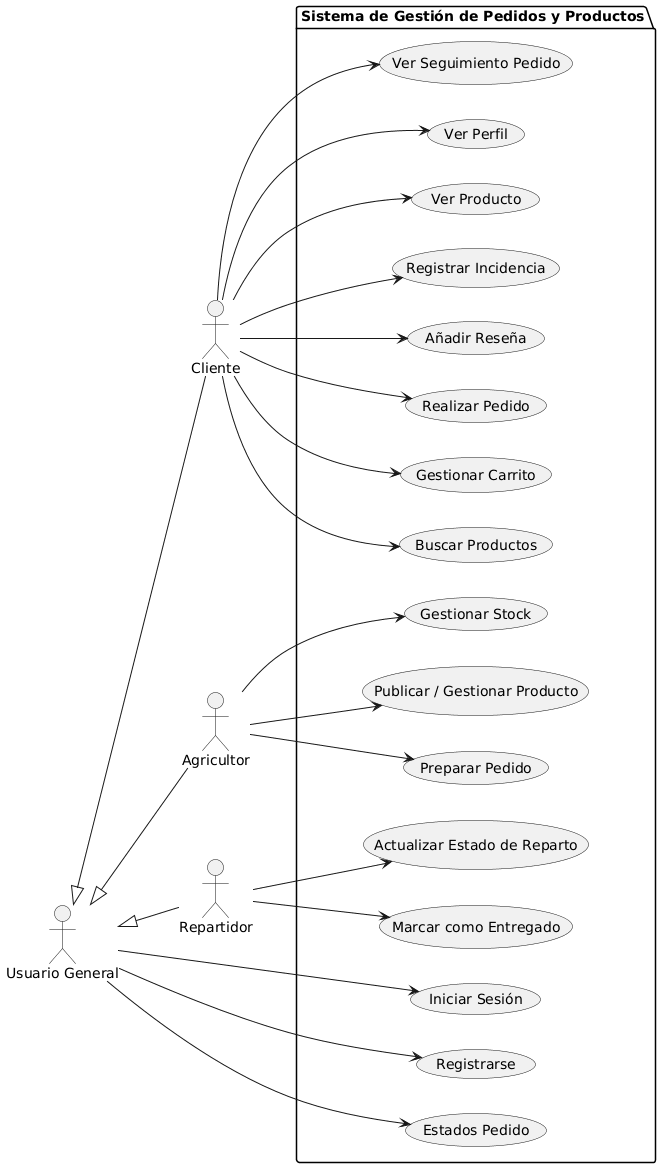

The diagram above was rendered by PlantUML. Its source (embedded in the PNG):
@startuml
left to right direction

' ==========================================
' ACTORES 
' ==========================================
actor "Usuario General" as G
actor "Cliente" as C
actor "Agricultor" as A
actor "Repartidor" as R

' Herencia de actores (Todos heredan las acciones generales)
G <|-- C
G <|-- A
G <|-- R

' ==========================================
' SISTEMA Y CASOS DE USO
' ==========================================
package "Sistema de Gestión de Pedidos y Productos" {
    
    ' Casos de Uso Generales
    usecase "Iniciar Sesión" as UC_Login
    usecase "Registrarse" as UC_Registro
    usecase "Estados Pedido" as UC_Estado
    
    ' Casos de Uso del Cliente
    usecase "Buscar Productos" as UC_Buscar
    usecase "Gestionar Carrito" as UC_Carrito
    usecase "Realizar Pedido" as UC_Pedido
    usecase "Añadir Reseña" as UC_Resena
    usecase "Registrar Incidencia" as UC_Incidencia
    usecase "Ver Producto" as UC_Detalles
    usecase "Ver Perfil" as UC_Perfil
    usecase "Ver Seguimiento Pedido" as UC_Seguimiento
    
    ' Casos de Uso del Agricultor
    usecase "Publicar / Gestionar Producto" as UC_Gestion_Prod
    usecase "Gestionar Stock" as UC_Stock
    usecase "Preparar Pedido" as UC_Preparar
    
    ' Casos de Uso del Repartidor
    usecase "Actualizar Estado de Reparto" as UC_Estado_Reparto
    usecase "Marcar como Entregado" as UC_Entregado
    
}

' ==========================================
' ASOCIACIONES (LÍNEAS EN NEGRO Y CONTINUAS)
' ==========================================

' Asociaciones del Usuario General (Aplica automáticamente a C, A y R)
G --> UC_Login
G --> UC_Registro
G --> UC_Estado

' Asociaciones exclusivas del Cliente
C --> UC_Buscar
C --> UC_Carrito
C --> UC_Pedido
C --> UC_Resena
C --> UC_Incidencia
C --> UC_Detalles
C --> UC_Perfil
C --> UC_Seguimiento

' Asociaciones exclusivas del Agricultor
A --> UC_Gestion_Prod
A --> UC_Stock
A --> UC_Preparar

' Asociaciones exclusivas del Repartidor
R --> UC_Estado_Reparto
R --> UC_Entregado
@enduml